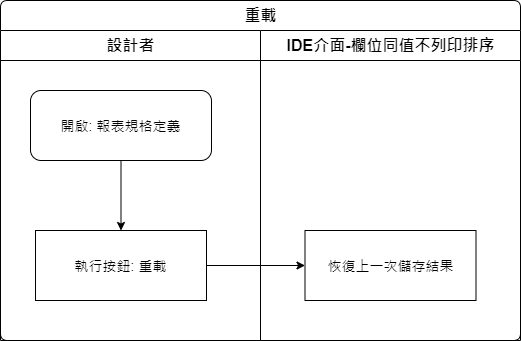

The diagram above was exported from draw.io. Its source (the exported page's mxGraphModel, read from the mxfile embedded in the PNG):
<mxGraphModel dx="1024" dy="616" grid="1" gridSize="10" guides="1" tooltips="1" connect="1" arrows="1" fold="1" page="1" pageScale="1" pageWidth="827" pageHeight="1169" math="0" shadow="0">
  <root>
    <mxCell id="cgJC9bpkpWL5Dkl_jSit-0" />
    <mxCell id="cgJC9bpkpWL5Dkl_jSit-1" parent="cgJC9bpkpWL5Dkl_jSit-0" />
    <mxCell id="9geEN5caq5c-rxUTi9rI-0" value="重載" style="swimlane;html=1;childLayout=stackLayout;resizeParent=1;resizeParentMax=0;strokeWidth=1;fontSize=16;rounded=1;arcSize=8;startSize=30;labelBackgroundColor=none;align=center;" vertex="1" parent="cgJC9bpkpWL5Dkl_jSit-1">
      <mxGeometry x="150" y="140" width="520" height="340" as="geometry" />
    </mxCell>
    <mxCell id="9geEN5caq5c-rxUTi9rI-1" style="edgeStyle=orthogonalEdgeStyle;rounded=0;orthogonalLoop=1;jettySize=auto;html=1;fontSize=14;" edge="1" parent="9geEN5caq5c-rxUTi9rI-0" source="9geEN5caq5c-rxUTi9rI-5" target="9geEN5caq5c-rxUTi9rI-7">
      <mxGeometry relative="1" as="geometry" />
    </mxCell>
    <mxCell id="9geEN5caq5c-rxUTi9rI-2" value="設計者" style="swimlane;html=1;startSize=30;fontSize=16;strokeWidth=1;" vertex="1" parent="9geEN5caq5c-rxUTi9rI-0">
      <mxGeometry y="30" width="260" height="310" as="geometry" />
    </mxCell>
    <mxCell id="9geEN5caq5c-rxUTi9rI-3" style="edgeStyle=orthogonalEdgeStyle;rounded=0;orthogonalLoop=1;jettySize=auto;html=1;fontSize=14;" edge="1" parent="9geEN5caq5c-rxUTi9rI-2" source="9geEN5caq5c-rxUTi9rI-4" target="9geEN5caq5c-rxUTi9rI-5">
      <mxGeometry relative="1" as="geometry" />
    </mxCell>
    <mxCell id="9geEN5caq5c-rxUTi9rI-4" value="開啟: 報表規格定義" style="rounded=1;whiteSpace=wrap;html=1;strokeWidth=1;fontSize=14;" vertex="1" parent="9geEN5caq5c-rxUTi9rI-2">
      <mxGeometry x="30" y="60" width="181" height="70" as="geometry" />
    </mxCell>
    <mxCell id="9geEN5caq5c-rxUTi9rI-5" value="執行按鈕: 重載" style="rounded=0;whiteSpace=wrap;html=1;strokeWidth=1;fontSize=14;" vertex="1" parent="9geEN5caq5c-rxUTi9rI-2">
      <mxGeometry x="35" y="200" width="171" height="70" as="geometry" />
    </mxCell>
    <mxCell id="9geEN5caq5c-rxUTi9rI-6" value="IDE介面-欄位同值不列印排序" style="swimlane;html=1;startSize=30;fontSize=16;strokeWidth=1;" vertex="1" parent="9geEN5caq5c-rxUTi9rI-0">
      <mxGeometry x="260" y="30" width="260" height="310" as="geometry" />
    </mxCell>
    <mxCell id="9geEN5caq5c-rxUTi9rI-7" value="恢復上一次儲存結果" style="rounded=0;whiteSpace=wrap;html=1;strokeWidth=1;fontSize=14;" vertex="1" parent="9geEN5caq5c-rxUTi9rI-6">
      <mxGeometry x="44.5" y="200" width="171" height="70" as="geometry" />
    </mxCell>
  </root>
</mxGraphModel>